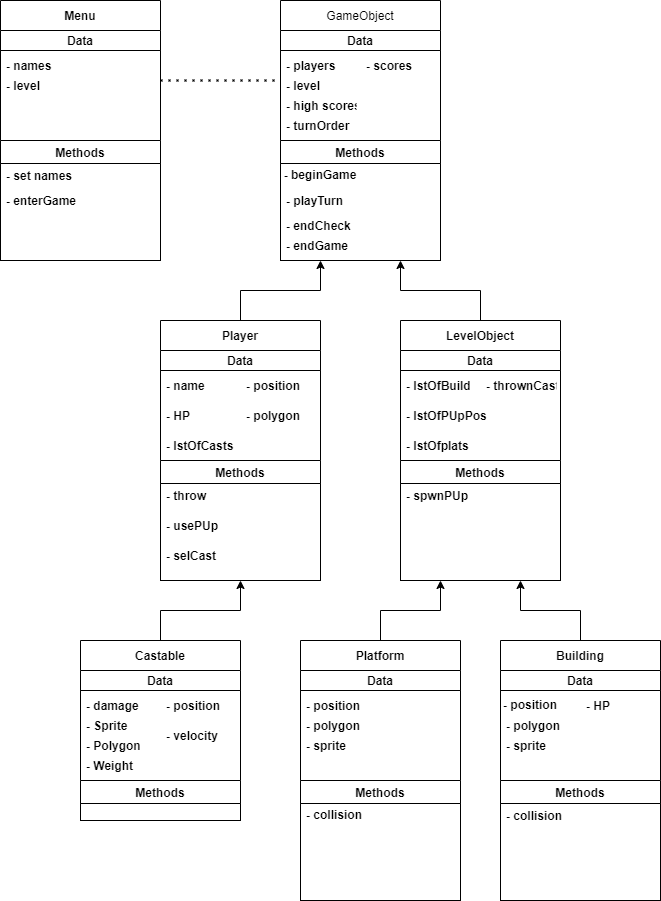

The diagram above was exported from draw.io. Its source (the exported page's mxGraphModel, read from the mxfile embedded in the PNG):
<mxGraphModel dx="782" dy="1708" grid="1" gridSize="10" guides="1" tooltips="1" connect="1" arrows="1" fold="1" page="1" pageScale="1" pageWidth="827" pageHeight="1169" math="0" shadow="0">
  <root>
    <mxCell id="WIyWlLk6GJQsqaUBKTNV-0" />
    <mxCell id="WIyWlLk6GJQsqaUBKTNV-1" parent="WIyWlLk6GJQsqaUBKTNV-0" />
    <mxCell id="t2Sbc-avSGFEuPlZ0iUL-43" style="edgeStyle=orthogonalEdgeStyle;rounded=0;orthogonalLoop=1;jettySize=auto;html=1;entryX=0.5;entryY=1;entryDx=0;entryDy=0;" parent="WIyWlLk6GJQsqaUBKTNV-1" source="t2Sbc-avSGFEuPlZ0iUL-16" target="t2Sbc-avSGFEuPlZ0iUL-31" edge="1">
      <mxGeometry relative="1" as="geometry" />
    </mxCell>
    <mxCell id="t2Sbc-avSGFEuPlZ0iUL-16" value="Castable" style="swimlane;fontStyle=1;childLayout=stackLayout;horizontal=1;startSize=30;horizontalStack=0;resizeParent=1;resizeParentMax=0;resizeLast=0;collapsible=1;marginBottom=0;" parent="WIyWlLk6GJQsqaUBKTNV-1" vertex="1">
      <mxGeometry x="200" y="400" width="160" height="180" as="geometry">
        <mxRectangle x="50" y="-340" width="80" height="30" as="alternateBounds" />
      </mxGeometry>
    </mxCell>
    <mxCell id="t2Sbc-avSGFEuPlZ0iUL-17" value="Data" style="swimlane;startSize=20;" parent="t2Sbc-avSGFEuPlZ0iUL-16" vertex="1">
      <mxGeometry y="30" width="160" height="150" as="geometry" />
    </mxCell>
    <mxCell id="t2Sbc-avSGFEuPlZ0iUL-18" value="Methods" style="swimlane;" parent="t2Sbc-avSGFEuPlZ0iUL-17" vertex="1">
      <mxGeometry y="110" width="160" height="40" as="geometry" />
    </mxCell>
    <mxCell id="t2Sbc-avSGFEuPlZ0iUL-21" value="- damage" style="text;strokeColor=none;fillColor=none;align=left;verticalAlign=middle;spacingLeft=4;spacingRight=4;overflow=hidden;points=[[0,0.5],[1,0.5]];portConstraint=eastwest;rotatable=0;fontStyle=1" parent="t2Sbc-avSGFEuPlZ0iUL-17" vertex="1">
      <mxGeometry y="20" width="80" height="30" as="geometry" />
    </mxCell>
    <mxCell id="t2Sbc-avSGFEuPlZ0iUL-25" value="- Sprite" style="text;strokeColor=none;fillColor=none;align=left;verticalAlign=middle;spacingLeft=4;spacingRight=4;overflow=hidden;points=[[0,0.5],[1,0.5]];portConstraint=eastwest;rotatable=0;fontStyle=1" parent="t2Sbc-avSGFEuPlZ0iUL-17" vertex="1">
      <mxGeometry y="40" width="80" height="30" as="geometry" />
    </mxCell>
    <mxCell id="t2Sbc-avSGFEuPlZ0iUL-26" value="- Polygon" style="text;strokeColor=none;fillColor=none;align=left;verticalAlign=middle;spacingLeft=4;spacingRight=4;overflow=hidden;points=[[0,0.5],[1,0.5]];portConstraint=eastwest;rotatable=0;fontStyle=1" parent="t2Sbc-avSGFEuPlZ0iUL-17" vertex="1">
      <mxGeometry y="60" width="80" height="30" as="geometry" />
    </mxCell>
    <mxCell id="t2Sbc-avSGFEuPlZ0iUL-28" value="- Weight" style="text;strokeColor=none;fillColor=none;align=left;verticalAlign=middle;spacingLeft=4;spacingRight=4;overflow=hidden;points=[[0,0.5],[1,0.5]];portConstraint=eastwest;rotatable=0;fontStyle=1" parent="t2Sbc-avSGFEuPlZ0iUL-17" vertex="1">
      <mxGeometry y="80" width="80" height="30" as="geometry" />
    </mxCell>
    <mxCell id="t2Sbc-avSGFEuPlZ0iUL-70" value="- position" style="text;strokeColor=none;fillColor=none;align=left;verticalAlign=middle;spacingLeft=4;spacingRight=4;overflow=hidden;points=[[0,0.5],[1,0.5]];portConstraint=eastwest;rotatable=0;fontStyle=1" parent="t2Sbc-avSGFEuPlZ0iUL-17" vertex="1">
      <mxGeometry x="80" y="20" width="80" height="30" as="geometry" />
    </mxCell>
    <mxCell id="t2Sbc-avSGFEuPlZ0iUL-71" value="- velocity" style="text;strokeColor=none;fillColor=none;align=left;verticalAlign=middle;spacingLeft=4;spacingRight=4;overflow=hidden;points=[[0,0.5],[1,0.5]];portConstraint=eastwest;rotatable=0;fontStyle=1" parent="t2Sbc-avSGFEuPlZ0iUL-17" vertex="1">
      <mxGeometry x="80" y="50" width="80" height="30" as="geometry" />
    </mxCell>
    <mxCell id="t2Sbc-avSGFEuPlZ0iUL-45" style="edgeStyle=orthogonalEdgeStyle;rounded=0;orthogonalLoop=1;jettySize=auto;html=1;entryX=0.25;entryY=1;entryDx=0;entryDy=0;" parent="WIyWlLk6GJQsqaUBKTNV-1" source="t2Sbc-avSGFEuPlZ0iUL-29" target="t2Sbc-avSGFEuPlZ0iUL-34" edge="1">
      <mxGeometry relative="1" as="geometry" />
    </mxCell>
    <mxCell id="t2Sbc-avSGFEuPlZ0iUL-29" value="Player" style="swimlane;fontStyle=1;childLayout=stackLayout;horizontal=1;startSize=30;horizontalStack=0;resizeParent=1;resizeParentMax=0;resizeLast=0;collapsible=1;marginBottom=0;" parent="WIyWlLk6GJQsqaUBKTNV-1" vertex="1">
      <mxGeometry x="280" y="80" width="160" height="260" as="geometry">
        <mxRectangle x="50" y="-340" width="80" height="30" as="alternateBounds" />
      </mxGeometry>
    </mxCell>
    <mxCell id="t2Sbc-avSGFEuPlZ0iUL-30" value="Data" style="swimlane;startSize=20;" parent="t2Sbc-avSGFEuPlZ0iUL-29" vertex="1">
      <mxGeometry y="30" width="160" height="230" as="geometry" />
    </mxCell>
    <mxCell id="t2Sbc-avSGFEuPlZ0iUL-31" value="Methods" style="swimlane;" parent="t2Sbc-avSGFEuPlZ0iUL-30" vertex="1">
      <mxGeometry y="110" width="160" height="120" as="geometry" />
    </mxCell>
    <mxCell id="t2Sbc-avSGFEuPlZ0iUL-54" value="- throw" style="text;strokeColor=none;fillColor=none;align=left;verticalAlign=middle;spacingLeft=4;spacingRight=4;overflow=hidden;points=[[0,0.5],[1,0.5]];portConstraint=eastwest;rotatable=0;fontStyle=1" parent="t2Sbc-avSGFEuPlZ0iUL-31" vertex="1">
      <mxGeometry y="20" width="80" height="30" as="geometry" />
    </mxCell>
    <mxCell id="t2Sbc-avSGFEuPlZ0iUL-55" value="- usePUp" style="text;strokeColor=none;fillColor=none;align=left;verticalAlign=middle;spacingLeft=4;spacingRight=4;overflow=hidden;points=[[0,0.5],[1,0.5]];portConstraint=eastwest;rotatable=0;fontStyle=1" parent="t2Sbc-avSGFEuPlZ0iUL-31" vertex="1">
      <mxGeometry y="50" width="80" height="30" as="geometry" />
    </mxCell>
    <mxCell id="t2Sbc-avSGFEuPlZ0iUL-56" value="- selCast" style="text;strokeColor=none;fillColor=none;align=left;verticalAlign=middle;spacingLeft=4;spacingRight=4;overflow=hidden;points=[[0,0.5],[1,0.5]];portConstraint=eastwest;rotatable=0;fontStyle=1" parent="t2Sbc-avSGFEuPlZ0iUL-31" vertex="1">
      <mxGeometry y="80" width="80" height="30" as="geometry" />
    </mxCell>
    <mxCell id="t2Sbc-avSGFEuPlZ0iUL-48" value="- name" style="text;strokeColor=none;fillColor=none;align=left;verticalAlign=middle;spacingLeft=4;spacingRight=4;overflow=hidden;points=[[0,0.5],[1,0.5]];portConstraint=eastwest;rotatable=0;fontStyle=1" parent="t2Sbc-avSGFEuPlZ0iUL-30" vertex="1">
      <mxGeometry y="20" width="80" height="30" as="geometry" />
    </mxCell>
    <mxCell id="t2Sbc-avSGFEuPlZ0iUL-50" value="- HP" style="text;strokeColor=none;fillColor=none;align=left;verticalAlign=middle;spacingLeft=4;spacingRight=4;overflow=hidden;points=[[0,0.5],[1,0.5]];portConstraint=eastwest;rotatable=0;fontStyle=1" parent="t2Sbc-avSGFEuPlZ0iUL-30" vertex="1">
      <mxGeometry y="50" width="80" height="30" as="geometry" />
    </mxCell>
    <mxCell id="t2Sbc-avSGFEuPlZ0iUL-51" value="- lstOfCasts" style="text;strokeColor=none;fillColor=none;align=left;verticalAlign=middle;spacingLeft=4;spacingRight=4;overflow=hidden;points=[[0,0.5],[1,0.5]];portConstraint=eastwest;rotatable=0;fontStyle=1" parent="t2Sbc-avSGFEuPlZ0iUL-30" vertex="1">
      <mxGeometry y="80" width="80" height="30" as="geometry" />
    </mxCell>
    <mxCell id="t2Sbc-avSGFEuPlZ0iUL-52" value="- position" style="text;strokeColor=none;fillColor=none;align=left;verticalAlign=middle;spacingLeft=4;spacingRight=4;overflow=hidden;points=[[0,0.5],[1,0.5]];portConstraint=eastwest;rotatable=0;fontStyle=1" parent="t2Sbc-avSGFEuPlZ0iUL-30" vertex="1">
      <mxGeometry x="80" y="20" width="80" height="30" as="geometry" />
    </mxCell>
    <mxCell id="t2Sbc-avSGFEuPlZ0iUL-53" value="- polygon" style="text;strokeColor=none;fillColor=none;align=left;verticalAlign=middle;spacingLeft=4;spacingRight=4;overflow=hidden;points=[[0,0.5],[1,0.5]];portConstraint=eastwest;rotatable=0;fontStyle=1" parent="t2Sbc-avSGFEuPlZ0iUL-30" vertex="1">
      <mxGeometry x="80" y="50" width="80" height="30" as="geometry" />
    </mxCell>
    <mxCell id="t2Sbc-avSGFEuPlZ0iUL-32" value="GameObject" style="swimlane;fontStyle=0;childLayout=stackLayout;horizontal=1;startSize=30;horizontalStack=0;resizeParent=1;resizeParentMax=0;resizeLast=0;collapsible=1;marginBottom=0;" parent="WIyWlLk6GJQsqaUBKTNV-1" vertex="1">
      <mxGeometry x="400" y="-240" width="160" height="260" as="geometry">
        <mxRectangle x="50" y="-340" width="80" height="30" as="alternateBounds" />
      </mxGeometry>
    </mxCell>
    <mxCell id="t2Sbc-avSGFEuPlZ0iUL-33" value="Data" style="swimlane;startSize=20;" parent="t2Sbc-avSGFEuPlZ0iUL-32" vertex="1">
      <mxGeometry y="30" width="160" height="230" as="geometry" />
    </mxCell>
    <mxCell id="t2Sbc-avSGFEuPlZ0iUL-34" value="Methods" style="swimlane;" parent="t2Sbc-avSGFEuPlZ0iUL-33" vertex="1">
      <mxGeometry y="110" width="160" height="120" as="geometry" />
    </mxCell>
    <mxCell id="t2Sbc-avSGFEuPlZ0iUL-84" value="&lt;b&gt;- beginGame&lt;/b&gt;" style="text;html=1;strokeColor=none;fillColor=none;align=center;verticalAlign=middle;whiteSpace=wrap;rounded=0;" parent="t2Sbc-avSGFEuPlZ0iUL-34" vertex="1">
      <mxGeometry y="20" width="80" height="30" as="geometry" />
    </mxCell>
    <mxCell id="t2Sbc-avSGFEuPlZ0iUL-85" value="- playTurn" style="text;strokeColor=none;fillColor=none;align=left;verticalAlign=middle;spacingLeft=4;spacingRight=4;overflow=hidden;points=[[0,0.5],[1,0.5]];portConstraint=eastwest;rotatable=0;fontStyle=1" parent="t2Sbc-avSGFEuPlZ0iUL-34" vertex="1">
      <mxGeometry y="45" width="80" height="30" as="geometry" />
    </mxCell>
    <mxCell id="t2Sbc-avSGFEuPlZ0iUL-86" value="- endCheck" style="text;strokeColor=none;fillColor=none;align=left;verticalAlign=middle;spacingLeft=4;spacingRight=4;overflow=hidden;points=[[0,0.5],[1,0.5]];portConstraint=eastwest;rotatable=0;fontStyle=1" parent="t2Sbc-avSGFEuPlZ0iUL-34" vertex="1">
      <mxGeometry y="70" width="80" height="30" as="geometry" />
    </mxCell>
    <mxCell id="t2Sbc-avSGFEuPlZ0iUL-87" value="- endGame" style="text;strokeColor=none;fillColor=none;align=left;verticalAlign=middle;spacingLeft=4;spacingRight=4;overflow=hidden;points=[[0,0.5],[1,0.5]];portConstraint=eastwest;rotatable=0;fontStyle=1" parent="t2Sbc-avSGFEuPlZ0iUL-34" vertex="1">
      <mxGeometry y="90" width="80" height="30" as="geometry" />
    </mxCell>
    <mxCell id="t2Sbc-avSGFEuPlZ0iUL-79" value="- players" style="text;strokeColor=none;fillColor=none;align=left;verticalAlign=middle;spacingLeft=4;spacingRight=4;overflow=hidden;points=[[0,0.5],[1,0.5]];portConstraint=eastwest;rotatable=0;fontStyle=1" parent="t2Sbc-avSGFEuPlZ0iUL-33" vertex="1">
      <mxGeometry y="20" width="80" height="30" as="geometry" />
    </mxCell>
    <mxCell id="t2Sbc-avSGFEuPlZ0iUL-80" value="- level" style="text;strokeColor=none;fillColor=none;align=left;verticalAlign=middle;spacingLeft=4;spacingRight=4;overflow=hidden;points=[[0,0.5],[1,0.5]];portConstraint=eastwest;rotatable=0;fontStyle=1" parent="t2Sbc-avSGFEuPlZ0iUL-33" vertex="1">
      <mxGeometry y="40" width="80" height="30" as="geometry" />
    </mxCell>
    <mxCell id="t2Sbc-avSGFEuPlZ0iUL-81" value="- high scores" style="text;strokeColor=none;fillColor=none;align=left;verticalAlign=middle;spacingLeft=4;spacingRight=4;overflow=hidden;points=[[0,0.5],[1,0.5]];portConstraint=eastwest;rotatable=0;fontStyle=1" parent="t2Sbc-avSGFEuPlZ0iUL-33" vertex="1">
      <mxGeometry y="60" width="80" height="30" as="geometry" />
    </mxCell>
    <mxCell id="t2Sbc-avSGFEuPlZ0iUL-82" value="- turnOrder" style="text;strokeColor=none;fillColor=none;align=left;verticalAlign=middle;spacingLeft=4;spacingRight=4;overflow=hidden;points=[[0,0.5],[1,0.5]];portConstraint=eastwest;rotatable=0;fontStyle=1" parent="t2Sbc-avSGFEuPlZ0iUL-33" vertex="1">
      <mxGeometry y="80" width="80" height="30" as="geometry" />
    </mxCell>
    <mxCell id="t2Sbc-avSGFEuPlZ0iUL-83" value="- scores" style="text;strokeColor=none;fillColor=none;align=left;verticalAlign=middle;spacingLeft=4;spacingRight=4;overflow=hidden;points=[[0,0.5],[1,0.5]];portConstraint=eastwest;rotatable=0;fontStyle=1" parent="t2Sbc-avSGFEuPlZ0iUL-33" vertex="1">
      <mxGeometry x="80" y="20" width="80" height="30" as="geometry" />
    </mxCell>
    <mxCell id="t2Sbc-avSGFEuPlZ0iUL-46" style="edgeStyle=orthogonalEdgeStyle;rounded=0;orthogonalLoop=1;jettySize=auto;html=1;entryX=0.75;entryY=1;entryDx=0;entryDy=0;" parent="WIyWlLk6GJQsqaUBKTNV-1" source="t2Sbc-avSGFEuPlZ0iUL-35" target="t2Sbc-avSGFEuPlZ0iUL-34" edge="1">
      <mxGeometry relative="1" as="geometry" />
    </mxCell>
    <mxCell id="t2Sbc-avSGFEuPlZ0iUL-35" value="LevelObject" style="swimlane;fontStyle=1;childLayout=stackLayout;horizontal=1;startSize=30;horizontalStack=0;resizeParent=1;resizeParentMax=0;resizeLast=0;collapsible=1;marginBottom=0;" parent="WIyWlLk6GJQsqaUBKTNV-1" vertex="1">
      <mxGeometry x="520" y="80" width="160" height="260" as="geometry">
        <mxRectangle x="50" y="-340" width="80" height="30" as="alternateBounds" />
      </mxGeometry>
    </mxCell>
    <mxCell id="t2Sbc-avSGFEuPlZ0iUL-36" value="Data" style="swimlane;startSize=20;" parent="t2Sbc-avSGFEuPlZ0iUL-35" vertex="1">
      <mxGeometry y="30" width="160" height="230" as="geometry" />
    </mxCell>
    <mxCell id="t2Sbc-avSGFEuPlZ0iUL-37" value="Methods" style="swimlane;" parent="t2Sbc-avSGFEuPlZ0iUL-36" vertex="1">
      <mxGeometry y="110" width="160" height="120" as="geometry" />
    </mxCell>
    <mxCell id="t2Sbc-avSGFEuPlZ0iUL-64" value="- spwnPUp" style="text;strokeColor=none;fillColor=none;align=left;verticalAlign=middle;spacingLeft=4;spacingRight=4;overflow=hidden;points=[[0,0.5],[1,0.5]];portConstraint=eastwest;rotatable=0;fontStyle=1" parent="t2Sbc-avSGFEuPlZ0iUL-37" vertex="1">
      <mxGeometry y="20" width="80" height="30" as="geometry" />
    </mxCell>
    <mxCell id="t2Sbc-avSGFEuPlZ0iUL-57" value="- lstOfBuild" style="text;strokeColor=none;fillColor=none;align=left;verticalAlign=middle;spacingLeft=4;spacingRight=4;overflow=hidden;points=[[0,0.5],[1,0.5]];portConstraint=eastwest;rotatable=0;fontStyle=1" parent="t2Sbc-avSGFEuPlZ0iUL-36" vertex="1">
      <mxGeometry y="20" width="80" height="30" as="geometry" />
    </mxCell>
    <mxCell id="t2Sbc-avSGFEuPlZ0iUL-58" value="- lstOfPUpPos" style="text;strokeColor=none;fillColor=none;align=left;verticalAlign=middle;spacingLeft=4;spacingRight=4;overflow=hidden;points=[[0,0.5],[1,0.5]];portConstraint=eastwest;rotatable=0;fontStyle=1" parent="t2Sbc-avSGFEuPlZ0iUL-36" vertex="1">
      <mxGeometry y="50" width="90" height="30" as="geometry" />
    </mxCell>
    <mxCell id="t2Sbc-avSGFEuPlZ0iUL-59" value="- lstOfplats" style="text;strokeColor=none;fillColor=none;align=left;verticalAlign=middle;spacingLeft=4;spacingRight=4;overflow=hidden;points=[[0,0.5],[1,0.5]];portConstraint=eastwest;rotatable=0;fontStyle=1" parent="t2Sbc-avSGFEuPlZ0iUL-36" vertex="1">
      <mxGeometry y="80" width="80" height="30" as="geometry" />
    </mxCell>
    <mxCell id="t2Sbc-avSGFEuPlZ0iUL-72" value="- thrownCast" style="text;strokeColor=none;fillColor=none;align=left;verticalAlign=middle;spacingLeft=4;spacingRight=4;overflow=hidden;points=[[0,0.5],[1,0.5]];portConstraint=eastwest;rotatable=0;fontStyle=1" parent="t2Sbc-avSGFEuPlZ0iUL-36" vertex="1">
      <mxGeometry x="80" y="20" width="80" height="30" as="geometry" />
    </mxCell>
    <mxCell id="t2Sbc-avSGFEuPlZ0iUL-42" style="edgeStyle=orthogonalEdgeStyle;rounded=0;orthogonalLoop=1;jettySize=auto;html=1;entryX=0.75;entryY=1;entryDx=0;entryDy=0;" parent="WIyWlLk6GJQsqaUBKTNV-1" source="t2Sbc-avSGFEuPlZ0iUL-38" target="t2Sbc-avSGFEuPlZ0iUL-37" edge="1">
      <mxGeometry relative="1" as="geometry" />
    </mxCell>
    <mxCell id="t2Sbc-avSGFEuPlZ0iUL-38" value="Building" style="swimlane;fontStyle=1;childLayout=stackLayout;horizontal=1;startSize=30;horizontalStack=0;resizeParent=1;resizeParentMax=0;resizeLast=0;collapsible=1;marginBottom=0;" parent="WIyWlLk6GJQsqaUBKTNV-1" vertex="1">
      <mxGeometry x="620" y="400" width="160" height="260" as="geometry">
        <mxRectangle x="50" y="-340" width="80" height="30" as="alternateBounds" />
      </mxGeometry>
    </mxCell>
    <mxCell id="t2Sbc-avSGFEuPlZ0iUL-39" value="Data" style="swimlane;startSize=20;" parent="t2Sbc-avSGFEuPlZ0iUL-38" vertex="1">
      <mxGeometry y="30" width="160" height="230" as="geometry" />
    </mxCell>
    <mxCell id="t2Sbc-avSGFEuPlZ0iUL-40" value="Methods" style="swimlane;" parent="t2Sbc-avSGFEuPlZ0iUL-39" vertex="1">
      <mxGeometry y="110" width="160" height="120" as="geometry" />
    </mxCell>
    <mxCell id="t2Sbc-avSGFEuPlZ0iUL-78" value="- collision" style="text;strokeColor=none;fillColor=none;align=left;verticalAlign=middle;spacingLeft=4;spacingRight=4;overflow=hidden;points=[[0,0.5],[1,0.5]];portConstraint=eastwest;rotatable=0;fontStyle=1" parent="t2Sbc-avSGFEuPlZ0iUL-40" vertex="1">
      <mxGeometry y="20" width="80" height="30" as="geometry" />
    </mxCell>
    <mxCell id="t2Sbc-avSGFEuPlZ0iUL-69" value="&lt;b&gt;- position&lt;/b&gt;" style="text;html=1;strokeColor=none;fillColor=none;align=center;verticalAlign=middle;whiteSpace=wrap;rounded=0;" parent="t2Sbc-avSGFEuPlZ0iUL-39" vertex="1">
      <mxGeometry y="20" width="60" height="30" as="geometry" />
    </mxCell>
    <mxCell id="t2Sbc-avSGFEuPlZ0iUL-73" value="- polygon" style="text;strokeColor=none;fillColor=none;align=left;verticalAlign=middle;spacingLeft=4;spacingRight=4;overflow=hidden;points=[[0,0.5],[1,0.5]];portConstraint=eastwest;rotatable=0;fontStyle=1" parent="t2Sbc-avSGFEuPlZ0iUL-39" vertex="1">
      <mxGeometry y="40" width="80" height="30" as="geometry" />
    </mxCell>
    <mxCell id="t2Sbc-avSGFEuPlZ0iUL-74" value="- sprite" style="text;strokeColor=none;fillColor=none;align=left;verticalAlign=middle;spacingLeft=4;spacingRight=4;overflow=hidden;points=[[0,0.5],[1,0.5]];portConstraint=eastwest;rotatable=0;fontStyle=1" parent="t2Sbc-avSGFEuPlZ0iUL-39" vertex="1">
      <mxGeometry y="60" width="80" height="30" as="geometry" />
    </mxCell>
    <mxCell id="t2Sbc-avSGFEuPlZ0iUL-76" value="- HP" style="text;strokeColor=none;fillColor=none;align=left;verticalAlign=middle;spacingLeft=4;spacingRight=4;overflow=hidden;points=[[0,0.5],[1,0.5]];portConstraint=eastwest;rotatable=0;fontStyle=1" parent="t2Sbc-avSGFEuPlZ0iUL-39" vertex="1">
      <mxGeometry x="80" y="20" width="80" height="30" as="geometry" />
    </mxCell>
    <mxCell id="t2Sbc-avSGFEuPlZ0iUL-63" style="edgeStyle=orthogonalEdgeStyle;rounded=0;orthogonalLoop=1;jettySize=auto;html=1;entryX=0.25;entryY=1;entryDx=0;entryDy=0;" parent="WIyWlLk6GJQsqaUBKTNV-1" source="t2Sbc-avSGFEuPlZ0iUL-60" target="t2Sbc-avSGFEuPlZ0iUL-37" edge="1">
      <mxGeometry relative="1" as="geometry" />
    </mxCell>
    <mxCell id="t2Sbc-avSGFEuPlZ0iUL-60" value="Platform" style="swimlane;fontStyle=1;childLayout=stackLayout;horizontal=1;startSize=30;horizontalStack=0;resizeParent=1;resizeParentMax=0;resizeLast=0;collapsible=1;marginBottom=0;" parent="WIyWlLk6GJQsqaUBKTNV-1" vertex="1">
      <mxGeometry x="420" y="400" width="160" height="260" as="geometry">
        <mxRectangle x="50" y="-340" width="80" height="30" as="alternateBounds" />
      </mxGeometry>
    </mxCell>
    <mxCell id="t2Sbc-avSGFEuPlZ0iUL-61" value="Data" style="swimlane;startSize=20;" parent="t2Sbc-avSGFEuPlZ0iUL-60" vertex="1">
      <mxGeometry y="30" width="160" height="230" as="geometry" />
    </mxCell>
    <mxCell id="t2Sbc-avSGFEuPlZ0iUL-62" value="Methods" style="swimlane;" parent="t2Sbc-avSGFEuPlZ0iUL-61" vertex="1">
      <mxGeometry y="110" width="160" height="120" as="geometry" />
    </mxCell>
    <mxCell id="t2Sbc-avSGFEuPlZ0iUL-77" value="- collision" style="text;strokeColor=none;fillColor=none;align=left;verticalAlign=middle;spacingLeft=4;spacingRight=4;overflow=hidden;points=[[0,0.5],[1,0.5]];portConstraint=eastwest;rotatable=0;whiteSpace=wrap;fontStyle=1" parent="t2Sbc-avSGFEuPlZ0iUL-62" vertex="1">
      <mxGeometry y="20" width="80" height="30" as="geometry" />
    </mxCell>
    <mxCell id="t2Sbc-avSGFEuPlZ0iUL-66" value="- position" style="text;strokeColor=none;fillColor=none;align=left;verticalAlign=middle;spacingLeft=4;spacingRight=4;overflow=hidden;points=[[0,0.5],[1,0.5]];portConstraint=eastwest;rotatable=0;fontStyle=1" parent="t2Sbc-avSGFEuPlZ0iUL-61" vertex="1">
      <mxGeometry y="20" width="80" height="30" as="geometry" />
    </mxCell>
    <mxCell id="t2Sbc-avSGFEuPlZ0iUL-67" value="- polygon" style="text;strokeColor=none;fillColor=none;align=left;verticalAlign=middle;spacingLeft=4;spacingRight=4;overflow=hidden;points=[[0,0.5],[1,0.5]];portConstraint=eastwest;rotatable=0;fontStyle=1" parent="t2Sbc-avSGFEuPlZ0iUL-61" vertex="1">
      <mxGeometry y="40" width="80" height="30" as="geometry" />
    </mxCell>
    <mxCell id="t2Sbc-avSGFEuPlZ0iUL-68" value="- sprite" style="text;strokeColor=none;fillColor=none;align=left;verticalAlign=middle;spacingLeft=4;spacingRight=4;overflow=hidden;points=[[0,0.5],[1,0.5]];portConstraint=eastwest;rotatable=0;fontStyle=1" parent="t2Sbc-avSGFEuPlZ0iUL-61" vertex="1">
      <mxGeometry y="60" width="80" height="30" as="geometry" />
    </mxCell>
    <mxCell id="t2Sbc-avSGFEuPlZ0iUL-88" value="Menu" style="swimlane;fontStyle=1;childLayout=stackLayout;horizontal=1;startSize=30;horizontalStack=0;resizeParent=1;resizeParentMax=0;resizeLast=0;collapsible=1;marginBottom=0;" parent="WIyWlLk6GJQsqaUBKTNV-1" vertex="1">
      <mxGeometry x="120" y="-240" width="160" height="260" as="geometry">
        <mxRectangle x="50" y="-340" width="80" height="30" as="alternateBounds" />
      </mxGeometry>
    </mxCell>
    <mxCell id="t2Sbc-avSGFEuPlZ0iUL-89" value="Data" style="swimlane;startSize=20;" parent="t2Sbc-avSGFEuPlZ0iUL-88" vertex="1">
      <mxGeometry y="30" width="160" height="230" as="geometry" />
    </mxCell>
    <mxCell id="t2Sbc-avSGFEuPlZ0iUL-90" value="Methods" style="swimlane;" parent="t2Sbc-avSGFEuPlZ0iUL-89" vertex="1">
      <mxGeometry y="110" width="160" height="120" as="geometry" />
    </mxCell>
    <mxCell id="t2Sbc-avSGFEuPlZ0iUL-102" value="- set names" style="text;strokeColor=none;fillColor=none;align=left;verticalAlign=middle;spacingLeft=4;spacingRight=4;overflow=hidden;points=[[0,0.5],[1,0.5]];portConstraint=eastwest;rotatable=0;fontStyle=1" parent="t2Sbc-avSGFEuPlZ0iUL-90" vertex="1">
      <mxGeometry y="20" width="80" height="30" as="geometry" />
    </mxCell>
    <mxCell id="t2Sbc-avSGFEuPlZ0iUL-103" value="- enterGame" style="text;strokeColor=none;fillColor=none;align=left;verticalAlign=middle;spacingLeft=4;spacingRight=4;overflow=hidden;points=[[0,0.5],[1,0.5]];portConstraint=eastwest;rotatable=0;fontStyle=1" parent="t2Sbc-avSGFEuPlZ0iUL-90" vertex="1">
      <mxGeometry y="45" width="80" height="30" as="geometry" />
    </mxCell>
    <mxCell id="t2Sbc-avSGFEuPlZ0iUL-100" value="- names" style="text;strokeColor=none;fillColor=none;align=left;verticalAlign=middle;spacingLeft=4;spacingRight=4;overflow=hidden;points=[[0,0.5],[1,0.5]];portConstraint=eastwest;rotatable=0;fontStyle=1" parent="t2Sbc-avSGFEuPlZ0iUL-89" vertex="1">
      <mxGeometry y="20" width="80" height="30" as="geometry" />
    </mxCell>
    <mxCell id="t2Sbc-avSGFEuPlZ0iUL-101" value="- level" style="text;strokeColor=none;fillColor=none;align=left;verticalAlign=middle;spacingLeft=4;spacingRight=4;overflow=hidden;points=[[0,0.5],[1,0.5]];portConstraint=eastwest;rotatable=0;fontStyle=1" parent="t2Sbc-avSGFEuPlZ0iUL-89" vertex="1">
      <mxGeometry y="40" width="80" height="30" as="geometry" />
    </mxCell>
    <mxCell id="t2Sbc-avSGFEuPlZ0iUL-91" value="" style="endArrow=none;dashed=1;html=1;dashPattern=1 3;strokeWidth=2;rounded=0;entryX=-0.008;entryY=0.336;entryDx=0;entryDy=0;entryPerimeter=0;" parent="WIyWlLk6GJQsqaUBKTNV-1" target="t2Sbc-avSGFEuPlZ0iUL-80" edge="1">
      <mxGeometry width="50" height="50" relative="1" as="geometry">
        <mxPoint x="280" y="-160" as="sourcePoint" />
        <mxPoint x="390" y="-160" as="targetPoint" />
      </mxGeometry>
    </mxCell>
  </root>
</mxGraphModel>